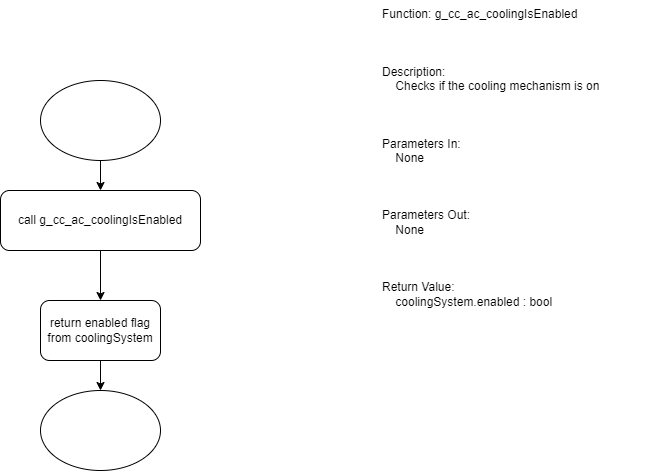

The diagram above was exported from draw.io. Its source (the exported page's mxGraphModel, read from the mxfile embedded in the PNG):
<mxGraphModel dx="1376" dy="768" grid="1" gridSize="10" guides="1" tooltips="1" connect="1" arrows="1" fold="1" page="1" pageScale="1" pageWidth="850" pageHeight="1100" math="0" shadow="0">
  <root>
    <mxCell id="0" />
    <mxCell id="1" parent="0" />
    <mxCell id="9u6ipO8QaOWB06dOLYrJ-1" value="Function: g_cc_ac_coolingIsEnabled&#10;&#10;&#10;&#10;Description:&#10;    Checks if the cooling mechanism is on&#10;&#10;&#10;&#10;Parameters In:&#10;    None&#10;&#10;&#10;&#10;Parameters Out:&#10;    None&#10;&#10;&#10;&#10;Return Value:&#10;    coolingSystem.enabled : bool" style="text;whiteSpace=wrap;" vertex="1" parent="1">
      <mxGeometry x="530" y="30" width="290" height="420" as="geometry" />
    </mxCell>
    <mxCell id="9u6ipO8QaOWB06dOLYrJ-3" style="edgeStyle=orthogonalEdgeStyle;rounded=0;orthogonalLoop=1;jettySize=auto;html=1;" edge="1" parent="1" source="9u6ipO8QaOWB06dOLYrJ-2" target="9u6ipO8QaOWB06dOLYrJ-4">
      <mxGeometry relative="1" as="geometry">
        <mxPoint x="250" y="250" as="targetPoint" />
      </mxGeometry>
    </mxCell>
    <mxCell id="9u6ipO8QaOWB06dOLYrJ-2" value="" style="ellipse;whiteSpace=wrap;html=1;" vertex="1" parent="1">
      <mxGeometry x="190" y="110" width="120" height="80" as="geometry" />
    </mxCell>
    <mxCell id="9u6ipO8QaOWB06dOLYrJ-5" style="edgeStyle=orthogonalEdgeStyle;rounded=0;orthogonalLoop=1;jettySize=auto;html=1;" edge="1" parent="1" source="9u6ipO8QaOWB06dOLYrJ-4" target="9u6ipO8QaOWB06dOLYrJ-6">
      <mxGeometry relative="1" as="geometry">
        <mxPoint x="250" y="360" as="targetPoint" />
      </mxGeometry>
    </mxCell>
    <mxCell id="9u6ipO8QaOWB06dOLYrJ-4" value="call&amp;nbsp;g_cc_ac_coolingIsEnabled" style="rounded=1;whiteSpace=wrap;html=1;" vertex="1" parent="1">
      <mxGeometry x="150" y="220" width="200" height="60" as="geometry" />
    </mxCell>
    <mxCell id="9u6ipO8QaOWB06dOLYrJ-7" style="edgeStyle=orthogonalEdgeStyle;rounded=0;orthogonalLoop=1;jettySize=auto;html=1;" edge="1" parent="1" source="9u6ipO8QaOWB06dOLYrJ-6" target="9u6ipO8QaOWB06dOLYrJ-8">
      <mxGeometry relative="1" as="geometry">
        <mxPoint x="250" y="460" as="targetPoint" />
      </mxGeometry>
    </mxCell>
    <mxCell id="9u6ipO8QaOWB06dOLYrJ-6" value="return enabled flag from coolingSystem" style="rounded=1;whiteSpace=wrap;html=1;" vertex="1" parent="1">
      <mxGeometry x="190" y="330" width="120" height="60" as="geometry" />
    </mxCell>
    <mxCell id="9u6ipO8QaOWB06dOLYrJ-8" value="" style="ellipse;whiteSpace=wrap;html=1;labelBackgroundColor=default;" vertex="1" parent="1">
      <mxGeometry x="190" y="420" width="120" height="80" as="geometry" />
    </mxCell>
  </root>
</mxGraphModel>